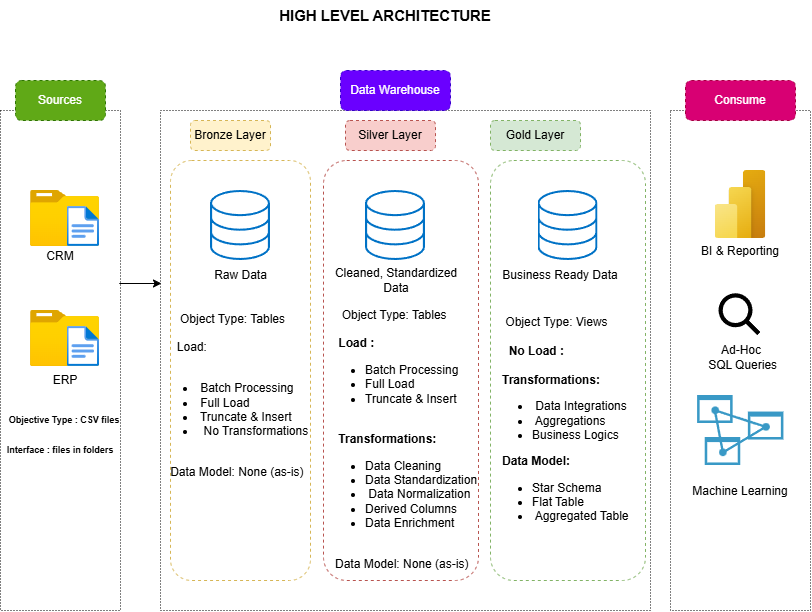

The diagram above was exported from draw.io. Its source (the exported page's mxGraphModel, read from the mxfile embedded in the PNG):
<mxGraphModel dx="702" dy="606" grid="1" gridSize="10" guides="1" tooltips="1" connect="1" arrows="1" fold="1" page="1" pageScale="1" pageWidth="850" pageHeight="1100" math="0" shadow="0">
  <root>
    <mxCell id="0" />
    <mxCell id="1" parent="0" />
    <mxCell id="2zKPs-x_PDOqY88o8nch-1" parent="1" style="text;html=1;whiteSpace=wrap;strokeColor=none;fillColor=none;align=center;verticalAlign=middle;rounded=0;" value="&lt;b&gt;&lt;font style=&quot;font-size: 15px;&quot;&gt;HIGH LEVEL ARCHITECTURE&lt;/font&gt;&lt;/b&gt;" vertex="1">
      <mxGeometry height="30" width="290" x="260" y="50" as="geometry" />
    </mxCell>
    <mxCell id="2zKPs-x_PDOqY88o8nch-2" parent="1" style="rounded=0;whiteSpace=wrap;html=1;dashed=1;dashPattern=1 2;" value="" vertex="1">
      <mxGeometry height="500" width="120" x="20" y="160" as="geometry" />
    </mxCell>
    <mxCell id="2zKPs-x_PDOqY88o8nch-3" parent="1" style="rounded=1;whiteSpace=wrap;html=1;roundedPerimeter=1;strokeColor=#2D7600;dashed=1;fillColor=#60a917;fontColor=#ffffff;" value="Sources" vertex="1">
      <mxGeometry height="40" width="90" x="35" y="130" as="geometry" />
    </mxCell>
    <mxCell id="2zKPs-x_PDOqY88o8nch-4" parent="1" style="rounded=0;whiteSpace=wrap;html=1;dashed=1;dashPattern=1 2;" value="" vertex="1">
      <mxGeometry height="500" width="490" x="180" y="160" as="geometry" />
    </mxCell>
    <mxCell id="2zKPs-x_PDOqY88o8nch-5" parent="1" style="rounded=1;whiteSpace=wrap;html=1;roundedPerimeter=1;strokeColor=#3700CC;dashed=1;fillColor=#6a00ff;fontColor=#ffffff;" value="Data Warehouse" vertex="1">
      <mxGeometry height="40" width="110" x="360" y="120" as="geometry" />
    </mxCell>
    <mxCell id="2zKPs-x_PDOqY88o8nch-6" parent="1" style="rounded=0;whiteSpace=wrap;html=1;dashed=1;dashPattern=1 2;" value="" vertex="1">
      <mxGeometry height="500" width="140" x="690" y="160" as="geometry" />
    </mxCell>
    <mxCell id="2zKPs-x_PDOqY88o8nch-8" parent="1" style="rounded=1;whiteSpace=wrap;html=1;roundedPerimeter=1;strokeColor=#A50040;dashed=1;fillColor=#d80073;fontColor=#ffffff;" value="Consume" vertex="1">
      <mxGeometry height="40" width="110" x="705" y="130" as="geometry" />
    </mxCell>
    <mxCell id="2zKPs-x_PDOqY88o8nch-9" parent="1" style="rounded=1;whiteSpace=wrap;html=1;roundedPerimeter=1;strokeColor=#d6b656;dashed=1;fillColor=#fff2cc;" value="Bronze Layer" vertex="1">
      <mxGeometry height="30" width="80" x="210" y="170" as="geometry" />
    </mxCell>
    <mxCell id="2zKPs-x_PDOqY88o8nch-10" parent="1" style="rounded=1;whiteSpace=wrap;html=1;roundedPerimeter=1;strokeColor=#b85450;dashed=1;fillColor=#f8cecc;" value="Silver Layer" vertex="1">
      <mxGeometry height="30" width="90" x="365" y="170" as="geometry" />
    </mxCell>
    <mxCell id="2zKPs-x_PDOqY88o8nch-11" parent="1" style="rounded=1;whiteSpace=wrap;html=1;roundedPerimeter=1;strokeColor=#82b366;dashed=1;fillColor=#d5e8d4;" value="Gold Layer" vertex="1">
      <mxGeometry height="30" width="90" x="510" y="170" as="geometry" />
    </mxCell>
    <mxCell id="2zKPs-x_PDOqY88o8nch-13" parent="1" style="rounded=1;whiteSpace=wrap;html=1;roundedPerimeter=1;dashed=1;fillColor=none;strokeColor=#d6b656;" value="" vertex="1">
      <mxGeometry height="420" width="140" x="190" y="210" as="geometry" />
    </mxCell>
    <mxCell id="2zKPs-x_PDOqY88o8nch-14" parent="1" style="rounded=1;whiteSpace=wrap;html=1;roundedPerimeter=1;dashed=1;fillColor=none;strokeColor=#b85450;" value="" vertex="1">
      <mxGeometry height="420" width="155" x="343" y="210" as="geometry" />
    </mxCell>
    <mxCell id="2zKPs-x_PDOqY88o8nch-15" parent="1" style="rounded=1;whiteSpace=wrap;html=1;roundedPerimeter=1;dashed=1;fillColor=none;strokeColor=#82b366;" value="" vertex="1">
      <mxGeometry height="420" width="155" x="510" y="210" as="geometry" />
    </mxCell>
    <mxCell id="2zKPs-x_PDOqY88o8nch-16" parent="1" style="image;aspect=fixed;html=1;align=center;fontSize=12;image=img/lib/azure2/general/Folder_Blank.svg;points=[[0.5,0.083,0],[0.5,1,0],[0.003,0.5,0],[0.998,0.554,0],[0.99,0.114,0],[0.987,0.996,0],[0.013,0.996,0],[0.013,0.004,0]];labelPerimeter=1;" value="" vertex="1">
      <mxGeometry height="56.00000000000001" width="69" x="50" y="240" as="geometry" />
    </mxCell>
    <mxCell id="2zKPs-x_PDOqY88o8nch-18" parent="1" style="image;aspect=fixed;html=1;align=center;fontSize=12;image=img/lib/azure2/general/File.svg;points=[[0.5,0.003,0],[0.5,0.998,0],[0,0.5,0],[1,0.5,0],[0.984,0.32,0],[0.993,0.985,0],[0.007,0.985,0],[0.007,0.015,0]];labelPerimeter=1;" value="" vertex="1">
      <mxGeometry height="40" width="32.46" x="86.54" y="256" as="geometry" />
    </mxCell>
    <mxCell id="2zKPs-x_PDOqY88o8nch-19" parent="1" style="image;aspect=fixed;html=1;align=center;fontSize=12;image=img/lib/azure2/general/Folder_Blank.svg;points=[[0.5,0.083,0],[0.5,1,0],[0.003,0.5,0],[0.998,0.554,0],[0.99,0.114,0],[0.987,0.996,0],[0.013,0.996,0],[0.013,0.004,0]];labelPerimeter=1;" value="" vertex="1">
      <mxGeometry height="56.00000000000001" width="69" x="50" y="360" as="geometry" />
    </mxCell>
    <mxCell id="2zKPs-x_PDOqY88o8nch-20" parent="1" style="image;aspect=fixed;html=1;align=center;fontSize=12;image=img/lib/azure2/general/File.svg;points=[[0.5,0.003,0],[0.5,0.998,0],[0,0.5,0],[1,0.5,0],[0.984,0.32,0],[0.993,0.985,0],[0.007,0.985,0],[0.007,0.015,0]];labelPerimeter=1;" value="" vertex="1">
      <mxGeometry height="40" width="32.46" x="86.54" y="376" as="geometry" />
    </mxCell>
    <mxCell id="2zKPs-x_PDOqY88o8nch-21" parent="1" style="text;html=1;whiteSpace=wrap;strokeColor=none;fillColor=none;align=center;verticalAlign=middle;rounded=0;" value="CRM" vertex="1">
      <mxGeometry height="19" width="60" x="50" y="296" as="geometry" />
    </mxCell>
    <mxCell id="2zKPs-x_PDOqY88o8nch-22" parent="1" style="text;html=1;whiteSpace=wrap;strokeColor=none;fillColor=none;align=center;verticalAlign=middle;rounded=0;" value="ERP" vertex="1">
      <mxGeometry height="19" width="60" x="54.5" y="420" as="geometry" />
    </mxCell>
    <mxCell id="2zKPs-x_PDOqY88o8nch-25" parent="1" style="text;html=1;whiteSpace=wrap;strokeColor=none;fillColor=none;align=center;verticalAlign=middle;rounded=0;fontSize=9;fontStyle=1" value="Objective Type : CSV files" vertex="1">
      <mxGeometry height="30" width="120" x="24.5" y="455" as="geometry" />
    </mxCell>
    <mxCell id="2zKPs-x_PDOqY88o8nch-26" parent="1" style="text;html=1;whiteSpace=wrap;strokeColor=none;fillColor=none;align=center;verticalAlign=middle;rounded=0;fontSize=9;fontStyle=1" value="Interface : files in folders" vertex="1">
      <mxGeometry height="30" width="120" x="20" y="485" as="geometry" />
    </mxCell>
    <mxCell id="2zKPs-x_PDOqY88o8nch-28" parent="1" style="shape=image;html=1;verticalAlign=top;verticalLabelPosition=bottom;labelBackgroundColor=#ffffff;imageAspect=0;aspect=fixed;image=https://icons.diagrams.net/assets/powerapps-and-flows/1/SQL_Server.svg;labelPerimeter=1;" value="" vertex="1">
      <mxGeometry height="70" width="60" x="230" y="240" as="geometry" />
    </mxCell>
    <mxCell id="2zKPs-x_PDOqY88o8nch-30" parent="1" style="text;html=1;whiteSpace=wrap;strokeColor=none;fillColor=none;align=center;verticalAlign=middle;rounded=0;" value="Raw Data" vertex="1">
      <mxGeometry height="19" width="69" x="225.5" y="315" as="geometry" />
    </mxCell>
    <mxCell id="2zKPs-x_PDOqY88o8nch-32" parent="1" style="text;html=1;whiteSpace=wrap;strokeColor=none;fillColor=none;align=center;verticalAlign=middle;rounded=0;" value="&lt;div&gt;Object Type: Tables&lt;/div&gt;&lt;div&gt;&lt;span style=&quot;background-color: transparent; color: light-dark(#000000, var(--ge-light-color, #ffffff));&quot;&gt;&lt;br&gt;&lt;/span&gt;&lt;/div&gt;&lt;div style=&quot;text-align: left;&quot;&gt;&lt;span style=&quot;background-color: transparent; color: light-dark(#000000, var(--ge-light-color, #ffffff));&quot;&gt;&amp;nbsp; &amp;nbsp; &amp;nbsp; Load:&lt;/span&gt;&lt;/div&gt;&lt;div&gt;&lt;br&gt;&lt;/div&gt;&lt;div style=&quot;text-align: left;&quot;&gt;&lt;ul&gt;&lt;li&gt;&amp;nbsp;Batch Processing&lt;/li&gt;&lt;li&gt;&lt;span style=&quot;background-color: transparent; color: light-dark(#000000, var(--ge-light-color, #ffffff));&quot;&gt;&amp;nbsp;Full Load&lt;/span&gt;&lt;/li&gt;&lt;li&gt;&amp;nbsp;Truncate &amp;amp; Insert&lt;/li&gt;&lt;li&gt;&amp;nbsp; No Transformations&lt;/li&gt;&lt;/ul&gt;&lt;/div&gt;&lt;div style=&quot;text-align: left;&quot;&gt;&lt;br&gt;&lt;/div&gt;&lt;div style=&quot;text-align: left;&quot;&gt;&amp;nbsp; &amp;nbsp; Data Model: None (as-is)&lt;/div&gt;" vertex="1">
      <mxGeometry height="190.75" width="155" x="175" y="350" as="geometry" />
    </mxCell>
    <mxCell id="2zKPs-x_PDOqY88o8nch-33" parent="1" style="shape=image;html=1;verticalAlign=top;verticalLabelPosition=bottom;labelBackgroundColor=#ffffff;imageAspect=0;aspect=fixed;image=https://icons.diagrams.net/assets/powerapps-and-flows/1/SQL_Server.svg;labelPerimeter=1;" value="" vertex="1">
      <mxGeometry height="70" width="60" x="385" y="240" as="geometry" />
    </mxCell>
    <mxCell id="2zKPs-x_PDOqY88o8nch-34" parent="1" style="shape=image;html=1;verticalAlign=top;verticalLabelPosition=bottom;labelBackgroundColor=#ffffff;imageAspect=0;aspect=fixed;image=https://icons.diagrams.net/assets/powerapps-and-flows/1/SQL_Server.svg;labelPerimeter=1;" value="" vertex="1">
      <mxGeometry height="70" width="60" x="557.5" y="240" as="geometry" />
    </mxCell>
    <mxCell id="2zKPs-x_PDOqY88o8nch-38" parent="1" style="text;html=1;whiteSpace=wrap;strokeColor=none;fillColor=none;align=center;verticalAlign=middle;rounded=0;" value="Cleaned, Standardized Data" vertex="1">
      <mxGeometry height="19" width="130" x="350.5" y="320" as="geometry" />
    </mxCell>
    <mxCell id="2zKPs-x_PDOqY88o8nch-39" parent="1" style="text;html=1;whiteSpace=wrap;strokeColor=none;fillColor=none;align=center;verticalAlign=middle;rounded=0;" value="Business Ready Data" vertex="1">
      <mxGeometry height="19" width="120" x="520" y="315" as="geometry" />
    </mxCell>
    <mxCell id="2zKPs-x_PDOqY88o8nch-40" parent="1" style="text;html=1;whiteSpace=wrap;strokeColor=none;fillColor=none;align=left;verticalAlign=middle;rounded=0;" value="&amp;nbsp; &amp;nbsp; &amp;nbsp;Object Type: Tables&lt;div&gt;&lt;br&gt;&lt;/div&gt;&lt;div&gt;&lt;b&gt;&amp;nbsp; &amp;nbsp; Load&lt;span style=&quot;background-color: transparent; color: light-dark(#000000, var(--ge-light-color, #ffffff));&quot;&gt;&amp;nbsp;:&lt;/span&gt;&lt;/b&gt;&lt;/div&gt;&lt;div&gt;&lt;ul&gt;&lt;li&gt;&lt;span style=&quot;background-color: transparent; color: light-dark(#000000, var(--ge-light-color, #ffffff));&quot;&gt;Batch Processing&lt;/span&gt;&lt;/li&gt;&lt;li&gt;Full Load&lt;/li&gt;&lt;li&gt;Truncate &amp;amp; Insert&lt;/li&gt;&lt;/ul&gt;&lt;/div&gt;&lt;div&gt;&lt;br&gt;&lt;/div&gt;&lt;div&gt;&amp;nbsp; &amp;nbsp; &lt;b&gt;Transformations:&lt;/b&gt;&lt;/div&gt;&lt;div&gt;&lt;ul&gt;&lt;li&gt;Data Cleaning&lt;/li&gt;&lt;li&gt;&lt;span style=&quot;background-color: transparent; color: light-dark(#000000, var(--ge-light-color, #ffffff));&quot;&gt;Data Standardization&lt;/span&gt;&lt;/li&gt;&lt;li&gt;&lt;span style=&quot;background-color: transparent; color: light-dark(#000000, var(--ge-light-color, #ffffff));&quot;&gt;&amp;nbsp;Data Normalization&amp;nbsp;&lt;/span&gt;&lt;/li&gt;&lt;li&gt;&lt;span style=&quot;background-color: transparent; color: light-dark(#000000, var(--ge-light-color, #ffffff));&quot;&gt;Derived Columns&lt;/span&gt;&lt;/li&gt;&lt;li&gt;Data Enrichment&amp;nbsp;&lt;/li&gt;&lt;/ul&gt;&lt;/div&gt;&lt;div&gt;&lt;br&gt;&lt;/div&gt;&lt;div&gt;&amp;nbsp; &amp;nbsp;Data Model: None (as-is)&lt;/div&gt;" vertex="1">
      <mxGeometry height="300" width="155" x="343" y="339" as="geometry" />
    </mxCell>
    <mxCell id="2zKPs-x_PDOqY88o8nch-42" edge="1" parent="1" source="2zKPs-x_PDOqY88o8nch-2" style="endArrow=classic;html=1;rounded=0;defaultLabelBackgroundColor=page;exitX=0.99;exitY=0.346;exitDx=0;exitDy=0;exitPerimeter=0;entryX=0.002;entryY=0.346;entryDx=0;entryDy=0;entryPerimeter=0;" target="2zKPs-x_PDOqY88o8nch-4" value="">
      <mxGeometry height="50" relative="1" width="50" as="geometry">
        <mxPoint x="400" y="420" as="sourcePoint" />
        <mxPoint x="450" y="370" as="targetPoint" />
      </mxGeometry>
    </mxCell>
    <mxCell id="2zKPs-x_PDOqY88o8nch-43" parent="1" style="text;html=1;whiteSpace=wrap;strokeColor=none;fillColor=none;align=left;verticalAlign=middle;rounded=0;" value="&lt;div&gt;&amp;nbsp; &amp;nbsp; Object Type: Views&lt;/div&gt;&lt;div&gt;&lt;br&gt;&lt;/div&gt;&lt;div&gt;&amp;nbsp; &amp;nbsp; &amp;nbsp;&lt;b&gt;No Load :&lt;/b&gt;&lt;/div&gt;&lt;div&gt;&lt;br&gt;&lt;/div&gt;&lt;div&gt;&amp;nbsp; &amp;nbsp;&lt;b&gt;Transformations:&lt;/b&gt;&lt;/div&gt;&lt;div&gt;&lt;ul&gt;&lt;li&gt;&amp;nbsp;Data Integrations&lt;/li&gt;&lt;li&gt;&amp;nbsp;Aggregations&lt;/li&gt;&lt;li&gt;Business Logics&lt;/li&gt;&lt;/ul&gt;&lt;/div&gt;&lt;div&gt;&amp;nbsp; &amp;nbsp;&lt;b&gt;Data Model:&lt;/b&gt;&lt;/div&gt;&lt;div&gt;&lt;ul&gt;&lt;li&gt;Star Schema&lt;/li&gt;&lt;li&gt;Flat Table&lt;/li&gt;&lt;li&gt;&amp;nbsp;Aggregated Table&lt;/li&gt;&lt;/ul&gt;&lt;/div&gt;" vertex="1">
      <mxGeometry height="290" width="147.5" x="510" y="330" as="geometry" />
    </mxCell>
    <mxCell id="2zKPs-x_PDOqY88o8nch-45" parent="1" style="image;aspect=fixed;html=1;align=center;fontSize=12;image=img/lib/azure2/power_platform/PowerBI.svg;points=[[0.778,0,0],[0.5,1,0],[0.036,0.5,0],[1,0.5,0],[0.993,0.018,0],[0.99,0.985,0],[0.007,0.982,0]];labelPerimeter=1;" value="" vertex="1">
      <mxGeometry height="68" width="51" x="734.5" y="220" as="geometry" />
    </mxCell>
    <mxCell id="2zKPs-x_PDOqY88o8nch-46" parent="1" style="text;html=1;whiteSpace=wrap;strokeColor=none;fillColor=none;align=center;verticalAlign=middle;rounded=0;" value="BI &amp;amp; Reporting" vertex="1">
      <mxGeometry height="19" width="109.5" x="705" y="291" as="geometry" />
    </mxCell>
    <mxCell id="2zKPs-x_PDOqY88o8nch-47" parent="1" style="shape=image;html=1;verticalAlign=top;verticalLabelPosition=bottom;labelBackgroundColor=#ffffff;imageAspect=0;aspect=fixed;image=https://icons.diagrams.net/icon-cache1/Basic-2519/search-825.svg;labelPerimeter=1;fontColor=light-dark(#0dbce7, #ededed);" value="" vertex="1">
      <mxGeometry height="51" width="51" x="734.25" y="339" as="geometry" />
    </mxCell>
    <mxCell id="2zKPs-x_PDOqY88o8nch-48" parent="1" style="text;html=1;whiteSpace=wrap;strokeColor=none;fillColor=none;align=center;verticalAlign=middle;rounded=0;" value="Ad-Hoc&lt;div&gt;&amp;nbsp;SQL Queries&lt;/div&gt;" vertex="1">
      <mxGeometry height="19" width="109.5" x="705.5" y="397" as="geometry" />
    </mxCell>
    <mxCell id="2zKPs-x_PDOqY88o8nch-50" parent="1" style="shape=image;html=1;verticalAlign=top;verticalLabelPosition=bottom;labelBackgroundColor=#ffffff;imageAspect=0;aspect=fixed;image=https://icons.diagrams.net/assets/azure/1/Analytics_Services.svg;labelPerimeter=1;" value="" vertex="1">
      <mxGeometry height="70" width="86.33" x="717.09" y="445" as="geometry" />
    </mxCell>
    <mxCell id="2zKPs-x_PDOqY88o8nch-51" parent="1" style="text;html=1;whiteSpace=wrap;strokeColor=none;fillColor=none;align=center;verticalAlign=middle;rounded=0;" value="Machine Learning" vertex="1">
      <mxGeometry height="19" width="109.5" x="705" y="531" as="geometry" />
    </mxCell>
  </root>
</mxGraphModel>